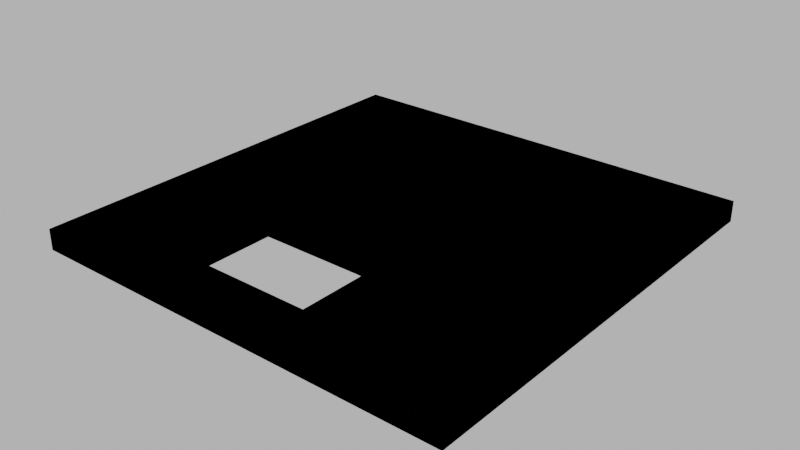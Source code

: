 # Source: floor_top001.blend  (saved by Blender 4.1.24; exported with 4.5.12 LTS)
import bpy
from mathutils import Matrix  # noqa: F401  (used for matrix-valued properties, if any)

bpy.ops.wm.read_factory_settings(use_empty=True)
scene = bpy.context.scene
scene.name = 'Scene'

# ---- images (referenced by path relative to the original .blend; pixels are not part of the script)
import os
ASSET_DIR = os.environ.get("B2B_ASSET_DIR", "")  # directory of the original .blend (textures are referenced by path, not embedded)
HERE = os.path.dirname(os.path.abspath(__file__))  # packed textures are extracted next to this script under _unpacked/

def load_image(name, relpath, width, height, colorspace="sRGB"):
    """Load a texture the original file referenced (path relative to the .blend, or extracted next to this script)."""
    p = next((c for c in (os.path.join(HERE, relpath), os.path.join(ASSET_DIR, relpath)) if relpath and os.path.exists(c)), "")
    if p:
        img = bpy.data.images.load(p, check_existing=True)
        img.name = name
    else:  # same state as the original file: an image datablock whose file is absent (Cycles renders it pink)
        img = bpy.data.images.new(name, width, height)
        img.source = "FILE"
        img.filepath = "//" + (relpath or name)
    img.colorspace_settings.name = colorspace
    return img
img_concrete043b_1k_jpg_color_jpg = load_image('Concrete043B_1K-JPG_Color.jpg', 'Concrete043B_1K-JPG_Color.jpg', 1024, 1024, 'sRGB')
img_concrete043b_1k_jpg_metalness_jpg = load_image('Concrete043B_1K-JPG_Metalness.jpg', 'Concrete043B_1K-JPG_Metalness.jpg', 1024, 1024, 'Non-Color')
img_concrete043b_1k_jpg_roughness_jpg = load_image('Concrete043B_1K-JPG_Roughness.jpg', 'Concrete043B_1K-JPG_Roughness.jpg', 1024, 1024, 'Non-Color')
img_concrete043b_1k_jpg_normalgl_jpg_001 = load_image('Concrete043B_1K-JPG_NormalGL.jpg.001', 'Concrete043B_1K-JPG_NormalGL.jpg', 1024, 1024, 'Non-Color')

# ---- materials (node trees are filled in below, after node groups)
mat_concrete = bpy.data.materials.new('Concrete')
mat_concrete.use_transparent_shadow = False

# ---- material node trees
mat_concrete.use_nodes = True; mat_concrete.node_tree.nodes.clear()
_N = mat_concrete.node_tree.nodes; _L = mat_concrete.node_tree.links
n0 = _N.new('NodeFrame'); n0.name = 'Frame'; n0.location = (-1270, 340)
n0.label = 'Mapping'
n0.width = 400
n1 = _N.new('NodeFrame'); n1.name = 'Frame.001'; n1.location = (-628, 540)
n1.label = 'Textures'
n1.width = 358
n2 = _N.new('ShaderNodeOutputMaterial'); n2.name = 'Material Output'; n2.location = (300, 300)
n3 = _N.new('ShaderNodeBsdfPrincipled'); n3.name = 'Principled BSDF'; n3.location = (10, 300)
n3.distribution = 'GGX'
n3.subsurface_method = 'RANDOM_WALK_SKIN'
n3.inputs[3].default_value = 1.45
n3.inputs[27].default_value = (0.0, 0.0, 0.0, 1.0)
n3.inputs[28].default_value = 1.0
n4 = _N.new('ShaderNodeTexImage'); n4.name = 'Image Texture'; n4.location = (88, -40)
n4.label = 'Base Color'
n4.image = img_concrete043b_1k_jpg_color_jpg
n5 = _N.new('ShaderNodeTexImage'); n5.name = 'Image Texture.001'; n5.location = (88, -320)
n5.label = 'Metallic'
n5.image = img_concrete043b_1k_jpg_metalness_jpg
n6 = _N.new('ShaderNodeTexImage'); n6.name = 'Image Texture.002'; n6.location = (88, -600)
n6.label = 'Roughness'
n6.image = img_concrete043b_1k_jpg_roughness_jpg
n7 = _N.new('ShaderNodeTexImage'); n7.name = 'Image Texture.003'; n7.location = (88, -880)
n7.label = 'Normal'
n7.image = img_concrete043b_1k_jpg_normalgl_jpg_001
n8 = _N.new('ShaderNodeNormalMap'); n8.name = 'Normal Map'; n8.location = (-240, -340)
n9 = _N.new('ShaderNodeMapping'); n9.name = 'Mapping'; n9.location = (230, -40)
n10 = _N.new('NodeReroute'); n10.name = 'Reroute'; n10.location = (38, -596)
n10.width = 16
n10.socket_idname = 'NodeSocketVector'
n11 = _N.new('ShaderNodeTexCoord'); n11.name = 'Texture Coordinate'; n11.location = (30, -40)
n12 = _N.new('ShaderNodeValue'); n12.name = 'Value'; n12.location = (45, -324)
n12.outputs[0].default_value = 5.0
n4.parent = n1
n5.parent = n1
n6.parent = n1
n7.parent = n1
n9.parent = n0
n10.parent = n1
n11.parent = n0
n12.parent = n0
_L.new(n3.outputs[0], n2.inputs[0])
_L.new(n4.outputs[0], n3.inputs[0])
_L.new(n5.outputs[0], n3.inputs[1])
_L.new(n6.outputs[0], n3.inputs[2])
_L.new(n7.outputs[0], n8.inputs[1])
_L.new(n8.outputs[0], n3.inputs[5])
_L.new(n10.outputs[0], n4.inputs[0])
_L.new(n10.outputs[0], n5.inputs[0])
_L.new(n10.outputs[0], n6.inputs[0])
_L.new(n10.outputs[0], n7.inputs[0])
_L.new(n9.outputs[0], n10.inputs[0])
_L.new(n11.outputs[2], n9.inputs[0])
_L.new(n12.outputs[0], n9.inputs[3])
n2.is_active_output = True

# ---- world
world_world = bpy.data.worlds.new('World'); scene.world = world_world
world_world.use_nodes = True; world_world.node_tree.nodes.clear()
_N = world_world.node_tree.nodes; _L = world_world.node_tree.links
n0 = _N.new('ShaderNodeOutputWorld'); n0.name = 'World Output'; n0.location = (300, 300)
n1 = _N.new('ShaderNodeBackground'); n1.name = 'Background'; n1.location = (10, 300)
n1.inputs[0].default_value = (0.05088, 0.05088, 0.05088, 1.0)
n1.inputs[1].default_value = 10.0
_L.new(n1.outputs[0], n0.inputs[0])
n0.is_active_output = True
world_world.color = (0.05088, 0.05088, 0.05088)
world_world.use_sun_shadow = False
world_world.sun_shadow_jitter_overblur = 0.0

# ---- meshes
me_cube_009 = bpy.data.meshes.new('Cube.009')
me_cube_009.from_pydata([(-5.0, -5.0, 0.0), (-5.0, -5.0, 0.3), (-5.0, 5.0, 0.0), (-5.0, 5.0, 0.3), (5.0, -5.0, 0.0), (5.0, -5.0, 0.3), (5.0, 5.0, 0.0), (5.0, 5.0, 0.3), (-5.2, -5.2, -0.1), (-5.2, -5.2, 0.4), (-5.2, -4.65, -0.1), (-5.2, -4.65, 0.4), (-4.65, -5.2, -0.1), (-4.65, -4.65, -0.1), (-4.65, -4.65, 0.4), (-5.2, 4.65, -0.1), (-5.2, 4.65, 0.4), (-5.2, 5.2, -0.1), (-5.2, 5.2, 0.4), (-4.65, 4.65, -0.1), (-4.65, 4.65, 0.4), (-4.65, 5.2, -0.1), (-4.65, 5.2, 0.4), (4.65, 4.65, -0.1), (4.65, 4.65, 0.4), (4.65, 5.2, -0.1), (4.65, 5.2, 0.4), (5.2, 4.65, -0.1), (5.2, 4.65, 0.4), (5.2, 5.2, -0.1), (5.2, 5.2, 0.4), (4.65, -5.2, -0.1), (4.65, -4.65, -0.1), (4.65, -4.65, 0.4), (5.2, -5.2, -0.1), (5.2, -5.2, 0.4), (5.2, -4.65, -0.1), (5.2, -4.65, 0.4), (-2.0, -2.0, 0.0), (1.0, -2.0, 0.0), (5.0, -2.0, 0.0), (5.0, -2.0, 0.3), (1.0, 5.0, 0.0), (1.0, 5.0, 0.3), (1.0, -5.0, 0.0), (1.0, -5.0, 0.3), (1.0, -2.0, 0.3), (-5.0, -2.0, 0.0), (-5.0, -2.0, 0.3), (-2.0, -2.0, 0.3), (-2.0, -4.0, 0.0), (-2.0, -4.0, 0.3), (5.0, -4.0, 0.3), (1.0, -4.0, 0.0), (5.0, -4.0, 0.0), (1.0, -4.0, 0.3), (-5.0, -4.0, 0.3), (-5.0, -4.0, 0.0), (-2.0, -5.0, 0.3), (-2.0, -5.0, 0.0), (4.65, -5.2, 0.4), (-4.65, -5.2, 0.4)], [], [(42, 39, 38), (4, 54, 52, 5), (0, 59, 58, 1), (44, 53, 54, 4), (10, 8, 9, 11), (31, 12, 13, 32), (61, 9, 8, 12), (8, 10, 13, 12), (17, 15, 16, 18), (21, 17, 18, 22), (15, 17, 21, 19), (20, 22, 18, 16), (29, 25, 26, 30), (27, 29, 30, 28), (23, 25, 29, 27), (28, 30, 26, 24), (34, 36, 37, 35), (31, 32, 36, 34), (33, 32, 13, 14), (19, 13, 10, 15), (10, 11, 16, 15), (26, 22, 20, 24), (25, 21, 22, 26), (23, 19, 21, 25), (32, 23, 27, 36), (36, 27, 28, 37), (37, 28, 24, 33), (32, 33, 24, 23), (23, 24, 20, 19), (14, 13, 19, 20), (39, 42, 6, 40), (40, 6, 7, 41), (41, 7, 43, 46), (5, 52, 55, 45), (44, 4, 5, 45), (42, 2, 3, 43), (2, 47, 48, 3), (47, 57, 56, 48), (51, 49, 38, 50), (2, 42, 38, 47), (3, 48, 49), (52, 41, 46, 55), (53, 39, 40, 54), (54, 40, 41, 52), (57, 0, 1, 56), (59, 44, 45, 58), (49, 48, 56, 51), (51, 56, 1, 58), (50, 59, 0, 57), (50, 57, 47, 38), (38, 49, 46, 39), (53, 44, 59, 50), (49, 46, 43, 3), (39, 53, 55, 46), (55, 51, 50, 53), (11, 9, 61, 14), (33, 14, 61, 60), (37, 33, 60, 35), (61, 12, 31, 60), (34, 35, 60, 31), (16, 11, 14, 20), (58, 45, 55, 51), (6, 42, 43, 7)])
_uv = me_cube_009.uv_layers.new(name='UVMap')
_uv.uv.foreach_set('vector', [1.126, -0.1923, 1.126, 0.2399, 0.9405, 0.2399, 0.7553, -0.9462, 0.7554, -0.8824, 0.7744, -0.8824, 0.7744, -0.9463, 1.393, -0.9615, 1.208, -0.9591, 1.208, -0.9408, 1.394, -0.9429, 1.126, 0.4252, 1.126, 0.3634, 1.373, 0.3634, 1.373, 0.4252, -0.396, 1.927, -0.401, 1.966, -0.4362, 1.962, -0.4312, 1.923, -0.1129, -0.2679, -0.09027, -0.9281, -0.05191, -0.9274, -0.07443, -0.2658, -0.1239, -0.9288, -0.1252, -0.9639, -0.09055, -0.9658, -0.09027, -0.9281, -0.09055, -0.9658, -0.05171, -0.9661, -0.05191, -0.9274, -0.09027, -0.9281, -0.3061, 1.234, -0.3111, 1.273, -0.3463, 1.268, -0.3413, 1.23, -0.3011, 1.195, -0.3061, 1.234, -0.3413, 1.23, -0.3363, 1.191, 0.6099, -0.9482, 0.6493, -0.9471, 0.6482, -0.9078, 0.6088, -0.9089, -0.6642, -0.8213, -0.6875, -0.8197, -0.6901, -0.8419, -0.6681, -0.8449, -0.2112, 0.5022, -0.2162, 0.5409, -0.2514, 0.5363, -0.2464, 0.4976, -0.2062, 0.4635, -0.2112, 0.5022, -0.2464, 0.4976, -0.2414, 0.4589, 0.5881, -0.2412, 0.6275, -0.2399, 0.6261, -0.2005, 0.5867, -0.2019, -0.6666, -0.4084, -0.6901, -0.4141, -0.6844, -0.4377, -0.6609, -0.4345, -0.1163, -0.2298, -0.1213, -0.1911, -0.1565, -0.1956, -0.1515, -0.2344, -0.1129, -0.2679, -0.07443, -0.2658, -0.07684, -0.2267, -0.1163, -0.2298, -0.1823, -0.2725, -0.2219, -0.3185, -0.1864, -0.8866, -0.1563, -0.9284, 0.6088, -0.9089, -0.05191, -0.9274, -0.05171, -0.9661, 0.6099, -0.9482, -0.396, 1.927, -0.4312, 1.923, -0.3463, 1.268, -0.3111, 1.273, -0.6844, -0.4377, -0.6875, -0.8197, -0.6642, -0.8213, -0.6609, -0.4345, -0.2162, 0.5409, -0.3011, 1.195, -0.3363, 1.191, -0.2514, 0.5363, 0.5881, -0.2412, 0.6088, -0.9089, 0.6482, -0.9078, 0.6275, -0.2399, -0.07443, -0.2658, 0.5881, -0.2412, 0.5867, -0.2019, -0.07684, -0.2267, -0.1213, -0.1911, -0.2062, 0.4635, -0.2414, 0.4589, -0.1565, -0.1956, -0.1875, -0.2411, -0.6666, -0.4084, -0.6609, -0.4345, -0.1823, -0.2725, -0.2219, -0.3185, -0.1823, -0.2725, -0.6605, -0.4348, -0.6357, -0.4577, -0.6357, -0.4577, -0.6605, -0.4348, -0.6638, -0.8209, -0.6387, -0.8036, -0.1563, -0.9284, -0.1864, -0.8866, -0.6387, -0.8036, -0.6638, -0.8209, 1.126, 0.2399, 1.126, -0.1923, 1.373, -0.1923, 1.373, 0.2399, 0.7554, -0.7558, 0.7553, -0.3172, 0.7741, -0.3172, 0.7743, -0.7557, 0.7743, -0.7557, 0.7741, -0.3172, 1.025, -0.317, 1.025, -0.7544, 0.7744, -0.9463, 0.7744, -0.8824, 1.028, -0.8806, 1.028, -0.9424, 1.028, -0.9609, 0.7739, -0.9661, 0.7744, -0.9463, 1.028, -0.9424, 1.025, -0.2983, 1.4, -0.3003, 1.4, -0.319, 1.025, -0.317, 1.419, -0.3184, 1.415, -0.7568, 1.396, -0.7566, 1.4, -0.319, 1.415, -0.7568, 1.413, -0.8813, 1.394, -0.881, 1.396, -0.7566, 1.208, -0.8796, 1.209, -0.7551, 1.197, -0.7621, 1.197, -0.8731, 0.7553, -0.1923, 1.126, -0.1923, 0.9405, 0.2399, 0.7553, 0.2399, 1.4, -0.319, 1.396, -0.7566, 1.209, -0.7551, 0.7744, -0.8824, 0.7743, -0.7557, 1.025, -0.7544, 1.028, -0.8806, 1.126, 0.3634, 1.126, 0.2399, 1.373, 0.2399, 1.373, 0.3634, 0.7554, -0.8824, 0.7554, -0.7558, 0.7743, -0.7557, 0.7744, -0.8824, 1.413, -0.8813, 1.412, -0.9432, 1.394, -0.9429, 1.394, -0.881, 1.208, -0.9591, 1.028, -0.9609, 1.028, -0.9424, 1.208, -0.9408, 1.209, -0.7551, 1.396, -0.7566, 1.394, -0.881, 1.208, -0.8796, 1.208, -0.8796, 1.394, -0.881, 1.394, -0.9429, 1.208, -0.9408, 0.9405, 0.3634, 0.9405, 0.4252, 0.7553, 0.4252, 0.7553, 0.3634, 0.9405, 0.3634, 0.7553, 0.3634, 0.7553, 0.2399, 0.9405, 0.2399, 1.2, -0.7652, 1.209, -0.7551, 1.025, -0.7544, 1.034, -0.7637, 1.126, 0.3634, 1.126, 0.4252, 0.9405, 0.4252, 0.9405, 0.3634, 1.209, -0.7551, 1.025, -0.7544, 1.025, -0.317, 1.4, -0.319, 1.037, -0.7608, 1.039, -0.8737, 1.028, -0.8806, 1.025, -0.7544, 1.028, -0.8806, 1.208, -0.8796, 1.2, -0.8695, 1.035, -0.8709, -0.1597, -0.9608, -0.1252, -0.9639, -0.1239, -0.9288, -0.1563, -0.9284, -0.1823, -0.2725, -0.1563, -0.9284, -0.1239, -0.9288, -0.1468, -0.2702, -0.1875, -0.2411, -0.1823, -0.2725, -0.1468, -0.2702, -0.1515, -0.2344, -0.1239, -0.9288, -0.09027, -0.9281, -0.1129, -0.2679, -0.1468, -0.2702, -0.1163, -0.2298, -0.1515, -0.2344, -0.1468, -0.2702, -0.1129, -0.2679, -0.6681, -0.8449, -0.1597, -0.9608, -0.1563, -0.9284, -0.6642, -0.8213, 1.208, -0.9408, 1.028, -0.9424, 1.028, -0.8806, 1.208, -0.8796, 0.774, -0.2984, 1.025, -0.2983, 1.025, -0.317, 0.7741, -0.3172])
me_cube_009.materials.append(mat_concrete)
me_cube_009.update()
me_cube_016 = bpy.data.meshes.new('Cube.016')
me_cube_016.from_pydata([(-5.0, -5.0, 0.0), (-5.0, -5.0, 0.3), (-5.0, 5.0, 0.0), (-5.0, 5.0, 0.3), (5.0, -5.0, 0.0), (5.0, -5.0, 0.3), (5.0, 5.0, 0.0), (5.0, 5.0, 0.3), (-5.2, -5.2, -0.1), (-5.2, -5.2, 0.4), (-5.2, -4.65, -0.1), (-5.2, -4.65, 0.4), (-4.65, -5.2, -0.1), (-4.65, -4.65, -0.1), (-4.65, -4.65, 0.4), (-5.2, 4.65, -0.1), (-5.2, 4.65, 0.4), (-5.2, 5.2, -0.1), (-5.2, 5.2, 0.4), (-4.65, 4.65, -0.1), (-4.65, 4.65, 0.4), (-4.65, 5.2, -0.1), (-4.65, 5.2, 0.4), (4.65, 4.65, -0.1), (4.65, 4.65, 0.4), (4.65, 5.2, -0.1), (4.65, 5.2, 0.4), (5.2, 4.65, -0.1), (5.2, 4.65, 0.4), (5.2, 5.2, -0.1), (5.2, 5.2, 0.4), (4.65, -5.2, -0.1), (4.65, -4.65, -0.1), (4.65, -4.65, 0.4), (5.2, -5.2, -0.1), (5.2, -5.2, 0.4), (5.2, -4.65, -0.1), (5.2, -4.65, 0.4), (-2.0, -2.0, 0.0), (1.0, -2.0, 0.0), (5.0, -2.0, 0.0), (5.0, -2.0, 0.3), (1.0, 5.0, 0.0), (1.0, 5.0, 0.3), (1.0, -5.0, 0.0), (1.0, -5.0, 0.3), (1.0, -2.0, 0.3), (-5.0, -2.0, 0.0), (-5.0, -2.0, 0.3), (-2.0, -2.0, 0.3), (-2.0, -4.0, 0.0), (-2.0, -4.0, 0.3), (5.0, -4.0, 0.3), (1.0, -4.0, 0.0), (5.0, -4.0, 0.0), (1.0, -4.0, 0.3), (-5.0, -4.0, 0.3), (-5.0, -4.0, 0.0), (-2.0, -5.0, 0.3), (-2.0, -5.0, 0.0), (4.65, -5.2, 0.4), (-4.65, -5.2, 0.4)], [], [(42, 43, 7, 6), (54, 52, 5, 4), (59, 58, 1, 0), (53, 54, 4, 44), (8, 9, 11, 10), (12, 13, 32, 31), (9, 8, 12, 61), (10, 13, 12, 8), (15, 16, 18, 17), (17, 18, 22, 21), (17, 21, 19, 15), (22, 18, 16, 20), (25, 26, 30, 29), (29, 30, 28, 27), (25, 29, 27, 23), (30, 26, 24, 28), (36, 37, 35, 34), (32, 36, 34, 31), (32, 13, 14, 33), (13, 10, 15, 19), (11, 16, 15, 10), (22, 20, 24, 26), (21, 22, 26, 25), (19, 21, 25, 23), (23, 27, 36, 32), (27, 28, 37, 36), (28, 24, 33, 37), (33, 24, 23, 32), (24, 20, 19, 23), (13, 19, 20, 14), (42, 6, 40, 39), (6, 7, 41, 40), (7, 43, 46, 41), (52, 55, 45, 5), (4, 5, 45, 44), (2, 3, 43, 42), (47, 48, 3, 2), (57, 56, 48, 47), (3, 48, 49, 46, 43), (2, 42, 39, 38, 47), (49, 38, 50, 51), (41, 46, 55, 52), (39, 40, 54, 53), (40, 41, 52, 54), (0, 1, 56, 57), (44, 45, 58, 59), (45, 55, 51, 58), (1, 58, 51, 56), (48, 56, 51, 49), (57, 47, 38, 50), (0, 57, 50, 59), (44, 59, 50, 53), (49, 46, 39, 38), (53, 55, 46, 39), (51, 50, 53, 55), (9, 61, 14, 11), (14, 61, 60, 33), (33, 60, 35, 37), (12, 31, 60, 61), (35, 60, 31, 34), (11, 14, 20, 16)])
_uv = me_cube_016.uv_layers.new(name='UVMap')
_uv.uv.foreach_set('vector', [0.5162, 0.2753, 0.5018, 0.2753, 0.5022, 0.5209, 0.5169, 0.5209, 0.0663, 0.5457, 0.06594, 0.5321, 0.02144, 0.5332, 0.02168, 0.5466, 3.7e-05, 0.1103, 0.01538, 0.1104, 0.01839, 0.01425, 0.003892, 0.01364, 0.9517, 0.2415, 0.9517, -4.872e-09, 1.0, -6.983e-09, 1.0, 0.2415, 0.1677, -0.3204, 0.1874, -0.3204, 0.1874, -0.2987, 0.1677, -0.2987, 0.1677, 1.299, 0.146, 1.299, 0.146, 0.9319, 0.1677, 0.9319, 0.1874, 1.32, 0.1677, 1.32, 0.1677, 1.299, 0.1874, 1.299, 0.146, 1.32, 0.146, 1.299, 0.1677, 1.299, 0.1677, 1.32, 0.1677, 0.06812, 0.1874, 0.06812, 0.1874, 0.08981, 0.1677, 0.08981, 0.1677, 0.08981, 0.1874, 0.08981, 0.1874, 0.1115, 0.1677, 0.1115, -0.2425, 1.32, -0.2425, 1.299, -0.2208, 1.299, -0.2208, 1.32, 0.5976, 1.299, 0.5976, 1.32, 0.5759, 1.32, 0.5759, 1.299, 0.1677, 0.4783, 0.1874, 0.4783, 0.1874, 0.5, 0.1677, 0.5, 0.1677, 0.5, 0.1874, 0.5, 0.1874, 0.5217, 0.1677, 0.5217, -0.2425, 0.9319, -0.2425, 0.9102, -0.2208, 0.9102, -0.2208, 0.9319, 0.5976, 0.9102, 0.5976, 0.9319, 0.5759, 0.9319, 0.5759, 0.9102, 0.1677, 0.8885, 0.1874, 0.8885, 0.1874, 0.9102, 0.1677, 0.9102, 0.146, 0.9319, 0.146, 0.9102, 0.1677, 0.9102, 0.1677, 0.9319, 0.9993, 0.1287, 0.5976, 0.08658, 0.6195, 0.0631, 0.9732, 0.1046, 0.146, 1.299, 0.146, 1.32, -0.2208, 1.32, -0.2208, 1.299, 0.1874, -0.2987, 0.1874, 0.06812, 0.1677, 0.06812, 0.1677, -0.2987, 0.5976, 1.299, 0.5759, 1.299, 0.5759, 0.9319, 0.5976, 0.9319, 0.1677, 0.1115, 0.1874, 0.1115, 0.1874, 0.4783, 0.1677, 0.4783, -0.2208, 1.299, -0.2425, 1.299, -0.2425, 0.9319, -0.2208, 0.9319, -0.2208, 0.9319, -0.2208, 0.9102, 0.146, 0.9102, 0.146, 0.9319, 0.1677, 0.5217, 0.1874, 0.5217, 0.1874, 0.8885, 0.1677, 0.8885, 0.5759, 0.9102, 0.5759, 0.9319, 0.2091, 0.9319, 0.2091, 0.9102, 0.9732, 0.1046, 0.9775, -0.2548, 0.9993, -0.2783, 0.9993, 0.1287, 0.9775, -0.2548, 0.6238, -0.2963, 0.5976, -0.3204, 0.9993, -0.2783, 0.5976, 0.08658, 0.5976, -0.3204, 0.6238, -0.2963, 0.6195, 0.0631, 0.5169, 0.2415, 0.5169, 9.983e-08, 0.8068, 3.819e-08, 0.8068, 0.2415, 0.5025, 0.5357, 0.5022, 0.5209, 0.2065, 0.5279, 0.2069, 0.5423, 0.5022, 0.5209, 0.5018, 0.2753, 0.214, 0.274, 0.2065, 0.5279, 0.06594, 0.5321, 0.06915, 0.2768, 0.01596, 0.2756, 0.02144, 0.5332, 0.005975, 0.5336, 0.02144, 0.5332, 0.01596, 0.2756, 7.138e-09, 0.2758, 0.5169, 0.04168, 0.5029, 0.04163, 0.5018, 0.2753, 0.5162, 0.2753, 0.2091, 0.01502, 0.2082, 0.02951, 0.5029, 0.04163, 0.5035, 0.02691, 0.06684, 0.003161, 0.06579, 0.01738, 0.2082, 0.02951, 0.2091, 0.01502, 0.5029, 0.04163, 0.2082, 0.02951, 0.2021, 0.1291, 0.214, 0.274, 0.5018, 0.2753, 0.5169, 0.4831, 0.5169, 0.2415, 0.8068, 0.2415, 0.8068, 0.3865, 0.8068, 0.4831, 0.2021, 0.1291, 0.1917, 0.1394, 0.07632, 0.1302, 0.06236, 0.1095, 0.2065, 0.5279, 0.214, 0.274, 0.06915, 0.2768, 0.06594, 0.5321, 0.8068, 0.2415, 0.8068, 3.819e-08, 0.9517, -4.872e-09, 0.9517, 0.2415, 0.2069, 0.5423, 0.2065, 0.5279, 0.06594, 0.5321, 0.0663, 0.5457, 0.01934, -1.037e-08, 0.01839, 0.01425, 0.06579, 0.01738, 0.06684, 0.003161, 7.138e-09, 0.2758, 0.01596, 0.2756, 0.01538, 0.1104, 3.7e-05, 0.1103, 0.01596, 0.2756, 0.06915, 0.2768, 0.06236, 0.1095, 0.01538, 0.1104, 0.01839, 0.01425, 0.01538, 0.1104, 0.06236, 0.1095, 0.06579, 0.01738, 0.2082, 0.02951, 0.06579, 0.01738, 0.06236, 0.1095, 0.2021, 0.1291, 0.9517, 0.4831, 0.8068, 0.4831, 0.8068, 0.3865, 0.9517, 0.3865, 1.0, 0.4831, 0.9517, 0.4831, 0.9517, 0.3865, 1.0, 0.3865, 1.0, 0.2415, 1.0, 0.3865, 0.9517, 0.3865, 0.9517, 0.2415, 0.2021, 0.1291, 0.214, 0.274, 0.1926, 0.2619, 0.1917, 0.1394, 0.09435, 0.257, 0.06915, 0.2768, 0.214, 0.274, 0.1926, 0.262, 0.06236, 0.1095, 0.07629, 0.1302, 0.09435, 0.257, 0.06915, 0.2768, 0.1874, 1.32, 0.1874, 1.299, 0.2091, 1.299, 0.2091, 1.32, 0.2091, 1.299, 0.1874, 1.299, 0.1874, 0.9319, 0.2091, 0.9319, 0.2091, 0.9319, 0.1874, 0.9319, 0.1874, 0.9102, 0.2091, 0.9102, 0.1677, 1.299, 0.1677, 0.9319, 0.1874, 0.9319, 0.1874, 1.299, 0.1874, 0.9102, 0.1874, 0.9319, 0.1677, 0.9319, 0.1677, 0.9102, 0.2091, 1.32, 0.2091, 1.299, 0.5759, 1.299, 0.5759, 1.32])
me_cube_016.update()

# ---- objects
ob_floor_top_001 = bpy.data.objects.new('floor_top.001', me_cube_009)
ob_floor_top_001__colonly = bpy.data.objects.new('floor_top.001 -colonly', me_cube_016)

# ---- transforms, parenting, visibility, modifiers, constraints
ob_floor_top_001.location = (0.0, 0.0, 0.0)
ob_floor_top_001__colonly.parent = ob_floor_top_001
ob_floor_top_001__colonly.location = (0.0, 0.0, 0.0)
ob_floor_top_001__colonly.display_type = 'WIRE'

# ---- collection membership
scene.collection.objects.link(ob_floor_top_001)
scene.collection.objects.link(ob_floor_top_001__colonly)

# ---- scene / render settings (as saved in the file)
scene.frame_start = 1; scene.frame_end = 250; scene.frame_set(1)
scene.render.engine = 'BLENDER_EEVEE_NEXT'
scene.cycles.sampling_pattern = 'TABULATED_SOBOL'
scene.eevee.ray_tracing_options.trace_max_roughness = 0.0
scene.view_settings.view_transform = 'Filmic'
bpy.context.view_layer.update()

# ---- added for rendering (the .blend has no active camera): camera
cam_auto = bpy.data.cameras.new('AutoCamera')
cam_auto.lens = 50.0
cam_auto.sensor_width = 36.0
cam_auto.clip_end = 1000.0
ob_auto_camera = bpy.data.objects.new('AutoCamera', cam_auto)
scene.collection.objects.link(ob_auto_camera)
ob_auto_camera.location = (13.6159, -16.3391, 11.0427)
ob_auto_camera.rotation_euler = (1.09748, -7.21219e-08, 0.694738)
scene.camera = ob_auto_camera
bpy.context.view_layer.update()
